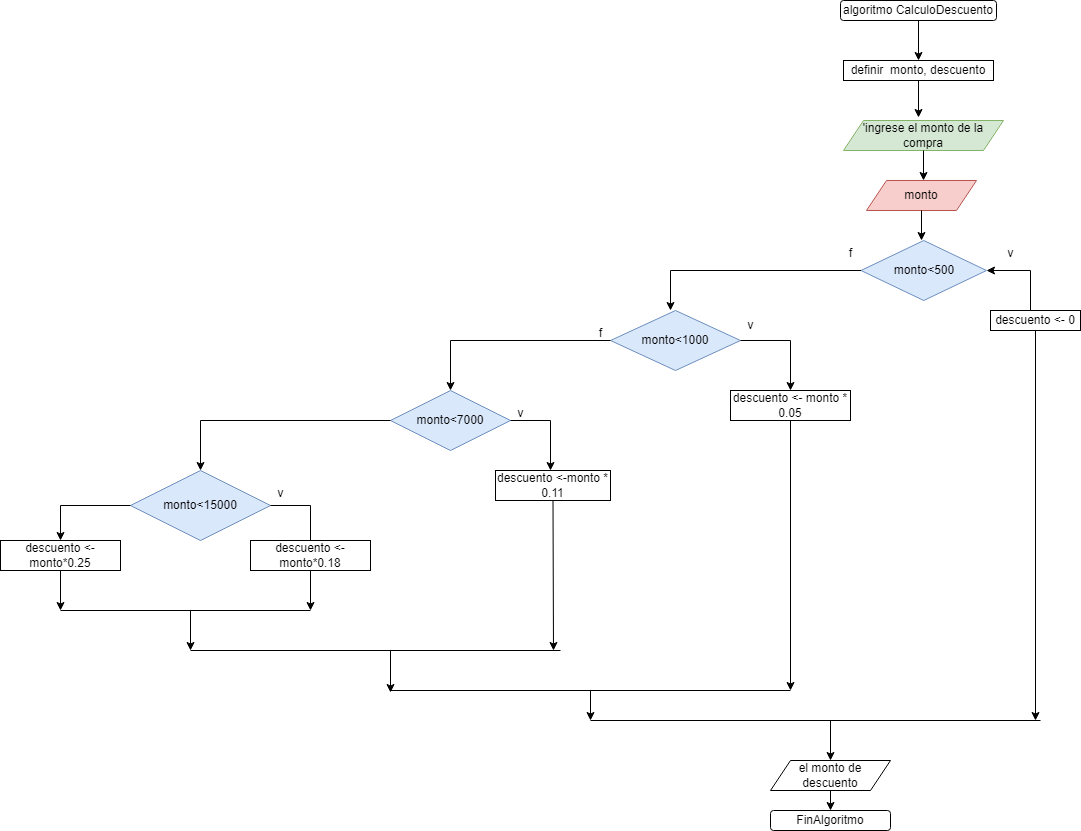

The diagram above was exported from draw.io. Its source (the exported page's mxGraphModel, read from the mxfile embedded in the PNG):
<mxGraphModel dx="1707" dy="478" grid="1" gridSize="10" guides="1" tooltips="1" connect="1" arrows="1" fold="1" page="1" pageScale="1" pageWidth="827" pageHeight="1169" math="0" shadow="0">
  <root>
    <mxCell id="0" />
    <mxCell id="1" parent="0" />
    <mxCell id="JH2gTS7a0dm_edbtFXLV-1" value="algoritmo CalculoDescuento" style="rounded=1;whiteSpace=wrap;html=1;" vertex="1" parent="1">
      <mxGeometry x="610" y="10" width="156" height="20" as="geometry" />
    </mxCell>
    <mxCell id="JH2gTS7a0dm_edbtFXLV-2" value="" style="endArrow=classic;html=1;rounded=0;" edge="1" parent="1" source="JH2gTS7a0dm_edbtFXLV-1">
      <mxGeometry width="50" height="50" relative="1" as="geometry">
        <mxPoint x="646" y="210" as="sourcePoint" />
        <mxPoint x="688" y="70" as="targetPoint" />
      </mxGeometry>
    </mxCell>
    <mxCell id="JH2gTS7a0dm_edbtFXLV-4" value="definir&amp;nbsp; monto, descuento" style="rounded=0;whiteSpace=wrap;html=1;" vertex="1" parent="1">
      <mxGeometry x="613" y="70" width="150" height="20" as="geometry" />
    </mxCell>
    <mxCell id="JH2gTS7a0dm_edbtFXLV-5" value="" style="endArrow=classic;html=1;rounded=0;exitX=0.5;exitY=1;exitDx=0;exitDy=0;" edge="1" parent="1" source="JH2gTS7a0dm_edbtFXLV-4">
      <mxGeometry width="50" height="50" relative="1" as="geometry">
        <mxPoint x="666" y="150" as="sourcePoint" />
        <mxPoint x="688" y="127" as="targetPoint" />
      </mxGeometry>
    </mxCell>
    <mxCell id="JH2gTS7a0dm_edbtFXLV-6" value="'ingrese el monto de la compra" style="shape=parallelogram;perimeter=parallelogramPerimeter;whiteSpace=wrap;html=1;fixedSize=1;fillColor=#d5e8d4;strokeColor=#82b366;" vertex="1" parent="1">
      <mxGeometry x="613" y="130" width="160" height="30" as="geometry" />
    </mxCell>
    <mxCell id="JH2gTS7a0dm_edbtFXLV-8" value="" style="endArrow=classic;html=1;rounded=0;exitX=0.5;exitY=1;exitDx=0;exitDy=0;" edge="1" parent="1" source="JH2gTS7a0dm_edbtFXLV-6">
      <mxGeometry width="50" height="50" relative="1" as="geometry">
        <mxPoint x="656" y="210" as="sourcePoint" />
        <mxPoint x="693" y="190" as="targetPoint" />
      </mxGeometry>
    </mxCell>
    <mxCell id="JH2gTS7a0dm_edbtFXLV-9" value="monto" style="shape=parallelogram;perimeter=parallelogramPerimeter;whiteSpace=wrap;html=1;fixedSize=1;fillColor=#f8cecc;strokeColor=#b85450;" vertex="1" parent="1">
      <mxGeometry x="636" y="190" width="110" height="30" as="geometry" />
    </mxCell>
    <mxCell id="JH2gTS7a0dm_edbtFXLV-11" value="" style="endArrow=classic;html=1;rounded=0;exitX=0.5;exitY=1;exitDx=0;exitDy=0;" edge="1" parent="1" source="JH2gTS7a0dm_edbtFXLV-9">
      <mxGeometry width="50" height="50" relative="1" as="geometry">
        <mxPoint x="646" y="210" as="sourcePoint" />
        <mxPoint x="691" y="250" as="targetPoint" />
      </mxGeometry>
    </mxCell>
    <mxCell id="JH2gTS7a0dm_edbtFXLV-12" value="monto&amp;lt;500" style="rhombus;whiteSpace=wrap;html=1;fillColor=#dae8fc;strokeColor=#6c8ebf;" vertex="1" parent="1">
      <mxGeometry x="630.5" y="250" width="125.5" height="60" as="geometry" />
    </mxCell>
    <mxCell id="JH2gTS7a0dm_edbtFXLV-14" value="" style="endArrow=classic;html=1;rounded=0;entryX=1;entryY=0.5;entryDx=0;entryDy=0;" edge="1" parent="1" target="JH2gTS7a0dm_edbtFXLV-12">
      <mxGeometry width="50" height="50" relative="1" as="geometry">
        <mxPoint x="800" y="320" as="sourcePoint" />
        <mxPoint x="430" y="220" as="targetPoint" />
        <Array as="points">
          <mxPoint x="800" y="280" />
        </Array>
      </mxGeometry>
    </mxCell>
    <mxCell id="JH2gTS7a0dm_edbtFXLV-15" value="descuento &amp;lt;- 0" style="rounded=0;whiteSpace=wrap;html=1;" vertex="1" parent="1">
      <mxGeometry x="760" y="320" width="90" height="20" as="geometry" />
    </mxCell>
    <mxCell id="JH2gTS7a0dm_edbtFXLV-16" value="" style="endArrow=classic;html=1;rounded=0;exitX=0.5;exitY=1;exitDx=0;exitDy=0;" edge="1" parent="1" source="JH2gTS7a0dm_edbtFXLV-15">
      <mxGeometry width="50" height="50" relative="1" as="geometry">
        <mxPoint x="660" y="480" as="sourcePoint" />
        <mxPoint x="805" y="730" as="targetPoint" />
      </mxGeometry>
    </mxCell>
    <mxCell id="JH2gTS7a0dm_edbtFXLV-17" value="" style="endArrow=classic;html=1;rounded=0;exitX=0;exitY=0.5;exitDx=0;exitDy=0;" edge="1" parent="1" source="JH2gTS7a0dm_edbtFXLV-12">
      <mxGeometry width="50" height="50" relative="1" as="geometry">
        <mxPoint x="360" y="480" as="sourcePoint" />
        <mxPoint x="440" y="320" as="targetPoint" />
        <Array as="points">
          <mxPoint x="440" y="280" />
        </Array>
      </mxGeometry>
    </mxCell>
    <mxCell id="JH2gTS7a0dm_edbtFXLV-18" value="f" style="text;html=1;align=center;verticalAlign=middle;resizable=0;points=[];autosize=1;strokeColor=none;fillColor=none;" vertex="1" parent="1">
      <mxGeometry x="605" y="248" width="30" height="30" as="geometry" />
    </mxCell>
    <mxCell id="JH2gTS7a0dm_edbtFXLV-19" value="v" style="text;html=1;align=center;verticalAlign=middle;resizable=0;points=[];autosize=1;strokeColor=none;fillColor=none;" vertex="1" parent="1">
      <mxGeometry x="765" y="248" width="30" height="30" as="geometry" />
    </mxCell>
    <mxCell id="JH2gTS7a0dm_edbtFXLV-20" value="monto&amp;lt;1000" style="rhombus;whiteSpace=wrap;html=1;fillColor=#dae8fc;strokeColor=#6c8ebf;" vertex="1" parent="1">
      <mxGeometry x="380" y="320" width="130" height="60" as="geometry" />
    </mxCell>
    <mxCell id="JH2gTS7a0dm_edbtFXLV-21" value="" style="endArrow=classic;html=1;rounded=0;exitX=0;exitY=0.5;exitDx=0;exitDy=0;" edge="1" parent="1" source="JH2gTS7a0dm_edbtFXLV-20">
      <mxGeometry width="50" height="50" relative="1" as="geometry">
        <mxPoint x="360" y="480" as="sourcePoint" />
        <mxPoint x="220" y="400" as="targetPoint" />
        <Array as="points">
          <mxPoint x="220" y="350" />
        </Array>
      </mxGeometry>
    </mxCell>
    <mxCell id="JH2gTS7a0dm_edbtFXLV-22" value="monto&amp;lt;7000" style="rhombus;whiteSpace=wrap;html=1;fillColor=#dae8fc;strokeColor=#6c8ebf;" vertex="1" parent="1">
      <mxGeometry x="160" y="400" width="120" height="60" as="geometry" />
    </mxCell>
    <mxCell id="JH2gTS7a0dm_edbtFXLV-23" value="f" style="text;html=1;align=center;verticalAlign=middle;resizable=0;points=[];autosize=1;strokeColor=none;fillColor=none;" vertex="1" parent="1">
      <mxGeometry x="355" y="328" width="30" height="30" as="geometry" />
    </mxCell>
    <mxCell id="JH2gTS7a0dm_edbtFXLV-24" value="" style="endArrow=classic;html=1;rounded=0;exitX=0;exitY=0.5;exitDx=0;exitDy=0;" edge="1" parent="1" source="JH2gTS7a0dm_edbtFXLV-22">
      <mxGeometry width="50" height="50" relative="1" as="geometry">
        <mxPoint x="360" y="480" as="sourcePoint" />
        <mxPoint x="-30" y="480" as="targetPoint" />
        <Array as="points">
          <mxPoint x="-30" y="430" />
        </Array>
      </mxGeometry>
    </mxCell>
    <mxCell id="JH2gTS7a0dm_edbtFXLV-25" value="monto&amp;lt;15000" style="rhombus;whiteSpace=wrap;html=1;fillColor=#dae8fc;strokeColor=#6c8ebf;" vertex="1" parent="1">
      <mxGeometry x="-100" y="480" width="140" height="70" as="geometry" />
    </mxCell>
    <mxCell id="JH2gTS7a0dm_edbtFXLV-26" value="" style="endArrow=classic;html=1;rounded=0;exitX=1;exitY=0.5;exitDx=0;exitDy=0;" edge="1" parent="1" source="JH2gTS7a0dm_edbtFXLV-20">
      <mxGeometry width="50" height="50" relative="1" as="geometry">
        <mxPoint x="90" y="480" as="sourcePoint" />
        <mxPoint x="560" y="400" as="targetPoint" />
        <Array as="points">
          <mxPoint x="560" y="350" />
        </Array>
      </mxGeometry>
    </mxCell>
    <mxCell id="JH2gTS7a0dm_edbtFXLV-28" value="v" style="text;html=1;align=center;verticalAlign=middle;resizable=0;points=[];autosize=1;strokeColor=none;fillColor=none;" vertex="1" parent="1">
      <mxGeometry x="505" y="320" width="30" height="30" as="geometry" />
    </mxCell>
    <mxCell id="JH2gTS7a0dm_edbtFXLV-29" value="descuento &amp;lt;- monto * 0.05" style="rounded=0;whiteSpace=wrap;html=1;" vertex="1" parent="1">
      <mxGeometry x="500" y="400" width="120" height="30" as="geometry" />
    </mxCell>
    <mxCell id="JH2gTS7a0dm_edbtFXLV-30" value="" style="endArrow=classic;html=1;rounded=0;exitX=1;exitY=0.5;exitDx=0;exitDy=0;" edge="1" parent="1" source="JH2gTS7a0dm_edbtFXLV-22">
      <mxGeometry width="50" height="50" relative="1" as="geometry">
        <mxPoint x="540" y="480" as="sourcePoint" />
        <mxPoint x="320" y="480" as="targetPoint" />
        <Array as="points">
          <mxPoint x="320" y="430" />
        </Array>
      </mxGeometry>
    </mxCell>
    <mxCell id="JH2gTS7a0dm_edbtFXLV-31" value="descuento &amp;lt;-monto * 0.11" style="rounded=0;whiteSpace=wrap;html=1;" vertex="1" parent="1">
      <mxGeometry x="265" y="480" width="115" height="30" as="geometry" />
    </mxCell>
    <mxCell id="JH2gTS7a0dm_edbtFXLV-32" value="" style="endArrow=classic;html=1;rounded=0;exitX=1;exitY=0.5;exitDx=0;exitDy=0;" edge="1" parent="1" source="JH2gTS7a0dm_edbtFXLV-25">
      <mxGeometry width="50" height="50" relative="1" as="geometry">
        <mxPoint x="80" y="480" as="sourcePoint" />
        <mxPoint x="80" y="560" as="targetPoint" />
        <Array as="points">
          <mxPoint x="80" y="515" />
        </Array>
      </mxGeometry>
    </mxCell>
    <mxCell id="JH2gTS7a0dm_edbtFXLV-33" value="descuento &amp;lt;- monto*0.18" style="rounded=0;whiteSpace=wrap;html=1;" vertex="1" parent="1">
      <mxGeometry x="20" y="550" width="120" height="30" as="geometry" />
    </mxCell>
    <mxCell id="JH2gTS7a0dm_edbtFXLV-34" value="v" style="text;html=1;align=center;verticalAlign=middle;resizable=0;points=[];autosize=1;strokeColor=none;fillColor=none;" vertex="1" parent="1">
      <mxGeometry x="35" y="488" width="30" height="30" as="geometry" />
    </mxCell>
    <mxCell id="JH2gTS7a0dm_edbtFXLV-35" value="v" style="text;html=1;align=center;verticalAlign=middle;resizable=0;points=[];autosize=1;strokeColor=none;fillColor=none;" vertex="1" parent="1">
      <mxGeometry x="275" y="408" width="30" height="30" as="geometry" />
    </mxCell>
    <mxCell id="JH2gTS7a0dm_edbtFXLV-36" value="" style="endArrow=classic;html=1;rounded=0;exitX=0;exitY=0.5;exitDx=0;exitDy=0;" edge="1" parent="1" source="JH2gTS7a0dm_edbtFXLV-25">
      <mxGeometry width="50" height="50" relative="1" as="geometry">
        <mxPoint x="80" y="480" as="sourcePoint" />
        <mxPoint x="-170" y="550" as="targetPoint" />
        <Array as="points">
          <mxPoint x="-170" y="515" />
        </Array>
      </mxGeometry>
    </mxCell>
    <mxCell id="JH2gTS7a0dm_edbtFXLV-37" value="descuento &amp;lt;- monto*0.25" style="rounded=0;whiteSpace=wrap;html=1;" vertex="1" parent="1">
      <mxGeometry x="-230" y="550" width="120" height="30" as="geometry" />
    </mxCell>
    <mxCell id="JH2gTS7a0dm_edbtFXLV-38" value="" style="endArrow=classic;html=1;rounded=0;exitX=0.5;exitY=1;exitDx=0;exitDy=0;" edge="1" parent="1" source="JH2gTS7a0dm_edbtFXLV-37">
      <mxGeometry width="50" height="50" relative="1" as="geometry">
        <mxPoint x="80" y="480" as="sourcePoint" />
        <mxPoint x="-170" y="620" as="targetPoint" />
      </mxGeometry>
    </mxCell>
    <mxCell id="JH2gTS7a0dm_edbtFXLV-39" value="" style="endArrow=classic;html=1;rounded=0;exitX=0.5;exitY=1;exitDx=0;exitDy=0;" edge="1" parent="1" source="JH2gTS7a0dm_edbtFXLV-33">
      <mxGeometry width="50" height="50" relative="1" as="geometry">
        <mxPoint x="80" y="480" as="sourcePoint" />
        <mxPoint x="80" y="620" as="targetPoint" />
      </mxGeometry>
    </mxCell>
    <mxCell id="JH2gTS7a0dm_edbtFXLV-40" value="" style="endArrow=none;html=1;rounded=0;" edge="1" parent="1">
      <mxGeometry width="50" height="50" relative="1" as="geometry">
        <mxPoint x="-170" y="620" as="sourcePoint" />
        <mxPoint x="80" y="620" as="targetPoint" />
      </mxGeometry>
    </mxCell>
    <mxCell id="JH2gTS7a0dm_edbtFXLV-41" value="" style="endArrow=classic;html=1;rounded=0;" edge="1" parent="1">
      <mxGeometry width="50" height="50" relative="1" as="geometry">
        <mxPoint x="-40" y="620" as="sourcePoint" />
        <mxPoint x="-40" y="660" as="targetPoint" />
      </mxGeometry>
    </mxCell>
    <mxCell id="JH2gTS7a0dm_edbtFXLV-42" value="" style="endArrow=classic;html=1;rounded=0;exitX=0.5;exitY=1;exitDx=0;exitDy=0;" edge="1" parent="1" source="JH2gTS7a0dm_edbtFXLV-31">
      <mxGeometry width="50" height="50" relative="1" as="geometry">
        <mxPoint x="40" y="480" as="sourcePoint" />
        <mxPoint x="323" y="660" as="targetPoint" />
      </mxGeometry>
    </mxCell>
    <mxCell id="JH2gTS7a0dm_edbtFXLV-43" value="" style="endArrow=none;html=1;rounded=0;" edge="1" parent="1">
      <mxGeometry width="50" height="50" relative="1" as="geometry">
        <mxPoint x="-40" y="660" as="sourcePoint" />
        <mxPoint x="330" y="660" as="targetPoint" />
      </mxGeometry>
    </mxCell>
    <mxCell id="JH2gTS7a0dm_edbtFXLV-44" value="" style="endArrow=classic;html=1;rounded=0;" edge="1" parent="1">
      <mxGeometry width="50" height="50" relative="1" as="geometry">
        <mxPoint x="160" y="660" as="sourcePoint" />
        <mxPoint x="160" y="702" as="targetPoint" />
      </mxGeometry>
    </mxCell>
    <mxCell id="JH2gTS7a0dm_edbtFXLV-45" value="" style="endArrow=classic;html=1;rounded=0;exitX=0.5;exitY=1;exitDx=0;exitDy=0;" edge="1" parent="1" source="JH2gTS7a0dm_edbtFXLV-29">
      <mxGeometry width="50" height="50" relative="1" as="geometry">
        <mxPoint x="420" y="660" as="sourcePoint" />
        <mxPoint x="560" y="700" as="targetPoint" />
      </mxGeometry>
    </mxCell>
    <mxCell id="JH2gTS7a0dm_edbtFXLV-46" value="" style="endArrow=none;html=1;rounded=0;" edge="1" parent="1">
      <mxGeometry width="50" height="50" relative="1" as="geometry">
        <mxPoint x="160" y="700" as="sourcePoint" />
        <mxPoint x="560" y="700" as="targetPoint" />
      </mxGeometry>
    </mxCell>
    <mxCell id="JH2gTS7a0dm_edbtFXLV-47" value="" style="endArrow=classic;html=1;rounded=0;" edge="1" parent="1">
      <mxGeometry width="50" height="50" relative="1" as="geometry">
        <mxPoint x="360" y="700" as="sourcePoint" />
        <mxPoint x="360" y="730" as="targetPoint" />
      </mxGeometry>
    </mxCell>
    <mxCell id="JH2gTS7a0dm_edbtFXLV-48" value="" style="endArrow=none;html=1;rounded=0;" edge="1" parent="1">
      <mxGeometry width="50" height="50" relative="1" as="geometry">
        <mxPoint x="360" y="730" as="sourcePoint" />
        <mxPoint x="810" y="730" as="targetPoint" />
      </mxGeometry>
    </mxCell>
    <mxCell id="JH2gTS7a0dm_edbtFXLV-49" value="" style="endArrow=classic;html=1;rounded=0;" edge="1" parent="1">
      <mxGeometry width="50" height="50" relative="1" as="geometry">
        <mxPoint x="600" y="730" as="sourcePoint" />
        <mxPoint x="600" y="770" as="targetPoint" />
      </mxGeometry>
    </mxCell>
    <mxCell id="JH2gTS7a0dm_edbtFXLV-52" value="" style="endArrow=classic;html=1;rounded=0;exitX=0.5;exitY=1;exitDx=0;exitDy=0;" edge="1" parent="1" target="JH2gTS7a0dm_edbtFXLV-53">
      <mxGeometry width="50" height="50" relative="1" as="geometry">
        <mxPoint x="600" y="790" as="sourcePoint" />
        <mxPoint x="600" y="820" as="targetPoint" />
      </mxGeometry>
    </mxCell>
    <mxCell id="JH2gTS7a0dm_edbtFXLV-53" value="FinAlgoritmo" style="rounded=1;whiteSpace=wrap;html=1;" vertex="1" parent="1">
      <mxGeometry x="540" y="820" width="120" height="20" as="geometry" />
    </mxCell>
    <mxCell id="JH2gTS7a0dm_edbtFXLV-54" value="el monto de descuento" style="shape=parallelogram;perimeter=parallelogramPerimeter;whiteSpace=wrap;html=1;fixedSize=1;" vertex="1" parent="1">
      <mxGeometry x="540" y="770" width="120" height="30" as="geometry" />
    </mxCell>
  </root>
</mxGraphModel>